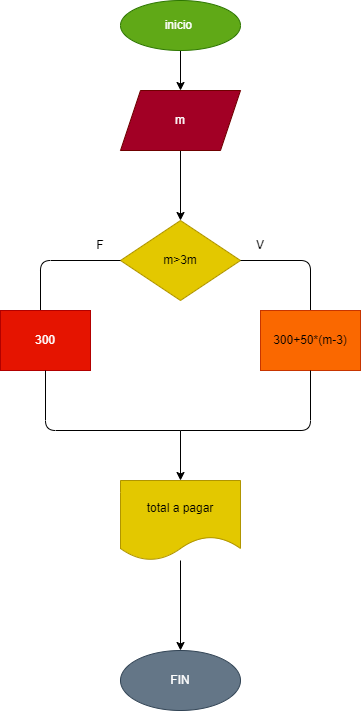

The diagram above was exported from draw.io. Its source (the exported page's mxGraphModel, read from the mxfile embedded in the PNG):
<mxGraphModel dx="369" dy="350" grid="1" gridSize="10" guides="1" tooltips="1" connect="1" arrows="1" fold="1" page="1" pageScale="1" pageWidth="827" pageHeight="1169" math="0" shadow="0">
  <root>
    <mxCell id="0" />
    <mxCell id="1" parent="0" />
    <mxCell id="4" value="" style="edgeStyle=none;html=1;" edge="1" parent="1" source="2" target="3">
      <mxGeometry relative="1" as="geometry" />
    </mxCell>
    <mxCell id="2" value="inicio&amp;nbsp;" style="ellipse;whiteSpace=wrap;html=1;fillColor=#60a917;fontColor=#ffffff;strokeColor=#2D7600;" vertex="1" parent="1">
      <mxGeometry x="130" y="10" width="120" height="50" as="geometry" />
    </mxCell>
    <mxCell id="6" value="" style="edgeStyle=none;html=1;" edge="1" parent="1" source="3" target="5">
      <mxGeometry relative="1" as="geometry" />
    </mxCell>
    <mxCell id="3" value="m" style="shape=parallelogram;perimeter=parallelogramPerimeter;whiteSpace=wrap;html=1;fixedSize=1;fillColor=#a20025;fontColor=#ffffff;strokeColor=#6F0000;" vertex="1" parent="1">
      <mxGeometry x="130" y="100" width="120" height="60" as="geometry" />
    </mxCell>
    <mxCell id="5" value="m&amp;gt;3m" style="rhombus;whiteSpace=wrap;html=1;fillColor=#e3c800;strokeColor=#B09500;fontColor=#000000;" vertex="1" parent="1">
      <mxGeometry x="130" y="230" width="120" height="80" as="geometry" />
    </mxCell>
    <mxCell id="7" value="" style="endArrow=none;html=1;" edge="1" parent="1">
      <mxGeometry width="50" height="50" relative="1" as="geometry">
        <mxPoint x="250" y="270" as="sourcePoint" />
        <mxPoint x="320" y="320" as="targetPoint" />
        <Array as="points">
          <mxPoint x="320" y="270" />
        </Array>
      </mxGeometry>
    </mxCell>
    <mxCell id="8" value="" style="endArrow=none;html=1;" edge="1" parent="1">
      <mxGeometry width="50" height="50" relative="1" as="geometry">
        <mxPoint x="50" y="320" as="sourcePoint" />
        <mxPoint x="130" y="270" as="targetPoint" />
        <Array as="points">
          <mxPoint x="50" y="270" />
        </Array>
      </mxGeometry>
    </mxCell>
    <mxCell id="9" value="300" style="rounded=0;whiteSpace=wrap;html=1;fillColor=#e51400;fontColor=#ffffff;strokeColor=#B20000;" vertex="1" parent="1">
      <mxGeometry x="10" y="320" width="90" height="60" as="geometry" />
    </mxCell>
    <mxCell id="10" value="300+50*(m-3)" style="rounded=0;whiteSpace=wrap;html=1;fillColor=#fa6800;fontColor=#000000;strokeColor=#C73500;" vertex="1" parent="1">
      <mxGeometry x="270" y="320" width="100" height="60" as="geometry" />
    </mxCell>
    <mxCell id="11" value="" style="endArrow=none;html=1;entryX=0.5;entryY=1;entryDx=0;entryDy=0;" edge="1" parent="1" target="9">
      <mxGeometry width="50" height="50" relative="1" as="geometry">
        <mxPoint x="190" y="440" as="sourcePoint" />
        <mxPoint x="90" y="390" as="targetPoint" />
        <Array as="points">
          <mxPoint x="55" y="440" />
        </Array>
      </mxGeometry>
    </mxCell>
    <mxCell id="12" value="" style="endArrow=none;html=1;" edge="1" parent="1">
      <mxGeometry width="50" height="50" relative="1" as="geometry">
        <mxPoint x="190" y="440" as="sourcePoint" />
        <mxPoint x="320" y="380" as="targetPoint" />
        <Array as="points">
          <mxPoint x="320" y="440" />
        </Array>
      </mxGeometry>
    </mxCell>
    <mxCell id="13" value="" style="endArrow=classic;html=1;" edge="1" parent="1">
      <mxGeometry width="50" height="50" relative="1" as="geometry">
        <mxPoint x="190" y="440" as="sourcePoint" />
        <mxPoint x="190" y="490" as="targetPoint" />
      </mxGeometry>
    </mxCell>
    <mxCell id="16" value="" style="edgeStyle=none;html=1;" edge="1" parent="1" source="14" target="15">
      <mxGeometry relative="1" as="geometry" />
    </mxCell>
    <mxCell id="14" value="total a pagar" style="shape=document;whiteSpace=wrap;html=1;boundedLbl=1;fillColor=#e3c800;fontColor=#000000;strokeColor=#B09500;" vertex="1" parent="1">
      <mxGeometry x="130" y="490" width="120" height="80" as="geometry" />
    </mxCell>
    <mxCell id="15" value="FIN" style="ellipse;whiteSpace=wrap;html=1;fillColor=#647687;strokeColor=#314354;fontColor=#ffffff;" vertex="1" parent="1">
      <mxGeometry x="130" y="660" width="120" height="60" as="geometry" />
    </mxCell>
    <mxCell id="17" value="F" style="text;html=1;strokeColor=none;fillColor=none;align=center;verticalAlign=middle;whiteSpace=wrap;rounded=0;" vertex="1" parent="1">
      <mxGeometry x="90" y="240" width="40" height="30" as="geometry" />
    </mxCell>
    <mxCell id="20" value="V" style="text;html=1;strokeColor=none;fillColor=none;align=center;verticalAlign=middle;whiteSpace=wrap;rounded=0;" vertex="1" parent="1">
      <mxGeometry x="240" y="240" width="60" height="30" as="geometry" />
    </mxCell>
  </root>
</mxGraphModel>